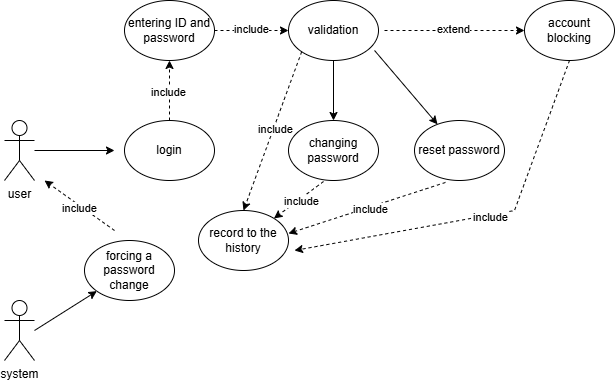

The diagram above was exported from draw.io. Its source (the exported page's mxGraphModel, read from the mxfile embedded in the PNG):
<mxGraphModel dx="870" dy="440" grid="1" gridSize="10" guides="1" tooltips="1" connect="1" arrows="1" fold="1" page="1" pageScale="1" pageWidth="827" pageHeight="1169" math="0" shadow="0">
  <root>
    <mxCell id="0" />
    <mxCell id="1" parent="0" />
    <mxCell id="o9r2lbd_wuvif4UDXmer-1" parent="1" style="shape=umlActor;verticalLabelPosition=bottom;verticalAlign=top;html=1;outlineConnect=0;" value="user" vertex="1">
      <mxGeometry height="60" width="30" x="130" y="180" as="geometry" />
    </mxCell>
    <mxCell id="o9r2lbd_wuvif4UDXmer-3" parent="1" style="ellipse;whiteSpace=wrap;html=1;" value="login" vertex="1">
      <mxGeometry height="60" width="90" x="250" y="180" as="geometry" />
    </mxCell>
    <mxCell id="o9r2lbd_wuvif4UDXmer-4" edge="1" parent="1" source="o9r2lbd_wuvif4UDXmer-1" style="endArrow=classic;html=1;rounded=0;" value="">
      <mxGeometry height="50" relative="1" width="50" as="geometry">
        <mxPoint x="390" y="260" as="sourcePoint" />
        <mxPoint x="240" y="210" as="targetPoint" />
      </mxGeometry>
    </mxCell>
    <mxCell id="o9r2lbd_wuvif4UDXmer-5" parent="1" style="ellipse;whiteSpace=wrap;html=1;" value="entering ID and password" vertex="1">
      <mxGeometry height="60" width="90" x="250" y="60" as="geometry" />
    </mxCell>
    <mxCell id="o9r2lbd_wuvif4UDXmer-6" edge="1" parent="1" source="o9r2lbd_wuvif4UDXmer-3" style="endArrow=classic;html=1;rounded=0;entryX=0.5;entryY=1;entryDx=0;entryDy=0;exitX=0.5;exitY=0;exitDx=0;exitDy=0;dashed=1;" target="o9r2lbd_wuvif4UDXmer-5" value="">
      <mxGeometry height="50" relative="1" width="50" as="geometry">
        <mxPoint x="460" y="210" as="sourcePoint" />
        <mxPoint x="540" y="210" as="targetPoint" />
      </mxGeometry>
    </mxCell>
    <mxCell id="o9r2lbd_wuvif4UDXmer-7" connectable="0" parent="o9r2lbd_wuvif4UDXmer-6" style="edgeLabel;html=1;align=center;verticalAlign=middle;resizable=0;points=[];" value="include" vertex="1">
      <mxGeometry relative="1" x="-0.0333" y="2" as="geometry">
        <mxPoint as="offset" />
      </mxGeometry>
    </mxCell>
    <mxCell id="o9r2lbd_wuvif4UDXmer-8" parent="1" style="ellipse;whiteSpace=wrap;html=1;" value="validation" vertex="1">
      <mxGeometry height="60" width="90" x="414" y="60" as="geometry" />
    </mxCell>
    <mxCell id="o9r2lbd_wuvif4UDXmer-9" edge="1" parent="1" source="o9r2lbd_wuvif4UDXmer-5" style="endArrow=classic;html=1;rounded=0;entryX=0;entryY=0.5;entryDx=0;entryDy=0;exitX=1;exitY=0.5;exitDx=0;exitDy=0;dashed=1;" target="o9r2lbd_wuvif4UDXmer-8" value="">
      <mxGeometry height="50" relative="1" width="50" as="geometry">
        <mxPoint x="460" y="220" as="sourcePoint" />
        <mxPoint x="460" y="160" as="targetPoint" />
      </mxGeometry>
    </mxCell>
    <mxCell id="o9r2lbd_wuvif4UDXmer-10" connectable="0" parent="o9r2lbd_wuvif4UDXmer-9" style="edgeLabel;html=1;align=center;verticalAlign=middle;resizable=0;points=[];" value="include" vertex="1">
      <mxGeometry relative="1" x="-0.0333" y="2" as="geometry">
        <mxPoint as="offset" />
      </mxGeometry>
    </mxCell>
    <mxCell id="o9r2lbd_wuvif4UDXmer-11" parent="1" style="shape=umlActor;verticalLabelPosition=bottom;verticalAlign=top;html=1;outlineConnect=0;" value="system" vertex="1">
      <mxGeometry height="60" width="30" x="130" y="360" as="geometry" />
    </mxCell>
    <mxCell id="o9r2lbd_wuvif4UDXmer-12" parent="1" style="ellipse;whiteSpace=wrap;html=1;" value="reset password" vertex="1">
      <mxGeometry height="60" width="90" x="540" y="180" as="geometry" />
    </mxCell>
    <mxCell id="o9r2lbd_wuvif4UDXmer-13" parent="1" style="ellipse;whiteSpace=wrap;html=1;" value="record to the history" vertex="1">
      <mxGeometry height="60" width="90" x="324" y="270" as="geometry" />
    </mxCell>
    <mxCell id="o9r2lbd_wuvif4UDXmer-14" parent="1" style="ellipse;whiteSpace=wrap;html=1;" value="changing password" vertex="1">
      <mxGeometry height="60" width="90" x="414" y="180" as="geometry" />
    </mxCell>
    <mxCell id="o9r2lbd_wuvif4UDXmer-15" edge="1" parent="1" source="o9r2lbd_wuvif4UDXmer-8" style="endArrow=classic;html=1;rounded=0;exitX=0.5;exitY=1;exitDx=0;exitDy=0;entryX=0.5;entryY=0;entryDx=0;entryDy=0;" target="o9r2lbd_wuvif4UDXmer-14" value="">
      <mxGeometry height="50" relative="1" width="50" as="geometry">
        <mxPoint x="390" y="260" as="sourcePoint" />
        <mxPoint x="440" y="210" as="targetPoint" />
      </mxGeometry>
    </mxCell>
    <mxCell id="o9r2lbd_wuvif4UDXmer-16" edge="1" parent="1" source="o9r2lbd_wuvif4UDXmer-8" style="endArrow=classic;html=1;rounded=0;exitX=0.956;exitY=0.833;exitDx=0;exitDy=0;exitPerimeter=0;" target="o9r2lbd_wuvif4UDXmer-12" value="">
      <mxGeometry height="50" relative="1" width="50" as="geometry">
        <mxPoint x="680" y="100" as="sourcePoint" />
        <mxPoint x="680" y="160" as="targetPoint" />
      </mxGeometry>
    </mxCell>
    <mxCell id="o9r2lbd_wuvif4UDXmer-17" edge="1" parent="1" source="o9r2lbd_wuvif4UDXmer-8" style="endArrow=classic;html=1;rounded=0;entryX=0.5;entryY=0;entryDx=0;entryDy=0;exitX=0;exitY=1;exitDx=0;exitDy=0;dashed=1;" target="o9r2lbd_wuvif4UDXmer-13" value="">
      <mxGeometry height="50" relative="1" width="50" as="geometry">
        <mxPoint x="500" y="320" as="sourcePoint" />
        <mxPoint x="574" y="320" as="targetPoint" />
      </mxGeometry>
    </mxCell>
    <mxCell id="o9r2lbd_wuvif4UDXmer-18" connectable="0" parent="o9r2lbd_wuvif4UDXmer-17" style="edgeLabel;html=1;align=center;verticalAlign=middle;resizable=0;points=[];" value="include" vertex="1">
      <mxGeometry relative="1" x="-0.0333" y="2" as="geometry">
        <mxPoint as="offset" />
      </mxGeometry>
    </mxCell>
    <mxCell id="o9r2lbd_wuvif4UDXmer-19" edge="1" parent="1" source="o9r2lbd_wuvif4UDXmer-14" style="endArrow=classic;html=1;rounded=0;exitX=0.389;exitY=1.017;exitDx=0;exitDy=0;dashed=1;exitPerimeter=0;" target="o9r2lbd_wuvif4UDXmer-13" value="">
      <mxGeometry height="50" relative="1" width="50" as="geometry">
        <mxPoint x="568" y="330" as="sourcePoint" />
        <mxPoint x="510" y="489" as="targetPoint" />
      </mxGeometry>
    </mxCell>
    <mxCell id="o9r2lbd_wuvif4UDXmer-20" connectable="0" parent="o9r2lbd_wuvif4UDXmer-19" style="edgeLabel;html=1;align=center;verticalAlign=middle;resizable=0;points=[];" value="include" vertex="1">
      <mxGeometry relative="1" x="-0.0333" y="2" as="geometry">
        <mxPoint as="offset" />
      </mxGeometry>
    </mxCell>
    <mxCell id="o9r2lbd_wuvif4UDXmer-21" edge="1" parent="1" source="o9r2lbd_wuvif4UDXmer-12" style="endArrow=classic;html=1;rounded=0;entryX=1;entryY=0.383;entryDx=0;entryDy=0;exitX=0.344;exitY=1.033;exitDx=0;exitDy=0;dashed=1;exitPerimeter=0;entryPerimeter=0;" target="o9r2lbd_wuvif4UDXmer-13" value="">
      <mxGeometry height="50" relative="1" width="50" as="geometry">
        <mxPoint x="608" y="290" as="sourcePoint" />
        <mxPoint x="550" y="449" as="targetPoint" />
      </mxGeometry>
    </mxCell>
    <mxCell id="o9r2lbd_wuvif4UDXmer-22" connectable="0" parent="o9r2lbd_wuvif4UDXmer-21" style="edgeLabel;html=1;align=center;verticalAlign=middle;resizable=0;points=[];" value="include" vertex="1">
      <mxGeometry relative="1" x="-0.0333" y="2" as="geometry">
        <mxPoint as="offset" />
      </mxGeometry>
    </mxCell>
    <mxCell id="o9r2lbd_wuvif4UDXmer-24" edge="1" parent="1" style="endArrow=classic;html=1;rounded=0;dashed=1;entryX=0;entryY=0.5;entryDx=0;entryDy=0;" target="o9r2lbd_wuvif4UDXmer-26" value="">
      <mxGeometry height="50" relative="1" width="50" as="geometry">
        <mxPoint x="510" y="90" as="sourcePoint" />
        <mxPoint x="700" y="230" as="targetPoint" />
      </mxGeometry>
    </mxCell>
    <mxCell id="o9r2lbd_wuvif4UDXmer-25" connectable="0" parent="o9r2lbd_wuvif4UDXmer-24" style="edgeLabel;html=1;align=center;verticalAlign=middle;resizable=0;points=[];" value="extend" vertex="1">
      <mxGeometry relative="1" x="-0.0333" y="2" as="geometry">
        <mxPoint as="offset" />
      </mxGeometry>
    </mxCell>
    <mxCell id="o9r2lbd_wuvif4UDXmer-26" parent="1" style="ellipse;whiteSpace=wrap;html=1;" value="account blocking" vertex="1">
      <mxGeometry height="60" width="90" x="650" y="60" as="geometry" />
    </mxCell>
    <mxCell id="o9r2lbd_wuvif4UDXmer-27" edge="1" parent="1" source="o9r2lbd_wuvif4UDXmer-26" style="endArrow=classic;html=1;rounded=0;exitX=0.5;exitY=1;exitDx=0;exitDy=0;dashed=1;" value="">
      <mxGeometry height="50" relative="1" width="50" as="geometry">
        <Array as="points">
          <mxPoint x="640" y="270" />
        </Array>
        <mxPoint x="753.97" y="180" as="sourcePoint" />
        <mxPoint x="420" y="310" as="targetPoint" />
      </mxGeometry>
    </mxCell>
    <mxCell id="o9r2lbd_wuvif4UDXmer-28" connectable="0" parent="o9r2lbd_wuvif4UDXmer-27" style="edgeLabel;html=1;align=center;verticalAlign=middle;resizable=0;points=[];" value="include" vertex="1">
      <mxGeometry relative="1" x="-0.0333" y="2" as="geometry">
        <mxPoint as="offset" />
      </mxGeometry>
    </mxCell>
    <mxCell id="o9r2lbd_wuvif4UDXmer-29" parent="1" style="ellipse;whiteSpace=wrap;html=1;" value="forcing a password change" vertex="1">
      <mxGeometry height="60" width="90" x="210" y="300" as="geometry" />
    </mxCell>
    <mxCell id="o9r2lbd_wuvif4UDXmer-30" edge="1" parent="1" style="endArrow=classic;html=1;rounded=0;" target="o9r2lbd_wuvif4UDXmer-29" value="">
      <mxGeometry height="50" relative="1" width="50" as="geometry">
        <mxPoint x="160" y="390" as="sourcePoint" />
        <mxPoint x="210" y="340" as="targetPoint" />
      </mxGeometry>
    </mxCell>
    <mxCell id="o9r2lbd_wuvif4UDXmer-31" edge="1" parent="1" style="endArrow=classic;html=1;rounded=0;dashed=1;" value="">
      <mxGeometry height="50" relative="1" width="50" as="geometry">
        <mxPoint x="240" y="290" as="sourcePoint" />
        <mxPoint x="170" y="240" as="targetPoint" />
      </mxGeometry>
    </mxCell>
    <mxCell id="o9r2lbd_wuvif4UDXmer-32" connectable="0" parent="o9r2lbd_wuvif4UDXmer-31" style="edgeLabel;html=1;align=center;verticalAlign=middle;resizable=0;points=[];" value="include" vertex="1">
      <mxGeometry relative="1" x="-0.0333" y="2" as="geometry">
        <mxPoint as="offset" />
      </mxGeometry>
    </mxCell>
  </root>
</mxGraphModel>